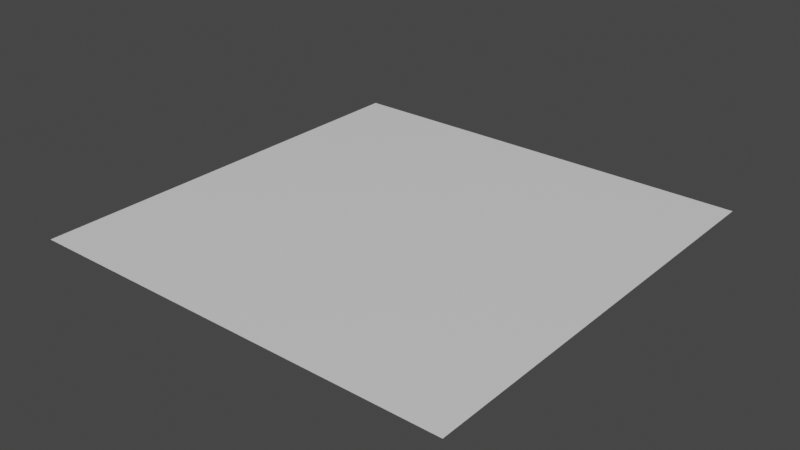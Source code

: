 # Source: FlatQuad.blend  (saved by Blender 2.91.10; exported with 4.5.12 LTS)
import bpy
from mathutils import Matrix  # noqa: F401  (used for matrix-valued properties, if any)

bpy.ops.wm.read_factory_settings(use_empty=True)
scene = bpy.context.scene
scene.name = 'Scene'

# ---- collections
col_collection = bpy.data.collections.new('Collection'); scene.collection.children.link(col_collection)

# ---- materials (node trees are filled in below, after node groups)
mat_material = bpy.data.materials.new('Material')
mat_material.alpha_threshold = 0.0
mat_material.use_transparent_shadow = False
mat_material.line_color = (0.0, 0.0, 0.0, 1.0)

# ---- material node trees
mat_material.use_nodes = True; mat_material.node_tree.nodes.clear()
_N = mat_material.node_tree.nodes; _L = mat_material.node_tree.links
n0 = _N.new('ShaderNodeOutputMaterial'); n0.name = 'Material Output'; n0.location = (300, 300)
n1 = _N.new('ShaderNodeBsdfPrincipled'); n1.name = 'Principled BSDF'; n1.location = (10, 300)
n1.distribution = 'GGX'
n1.subsurface_method = 'BURLEY'
n1.inputs[2].default_value = 0.4
n1.inputs[3].default_value = 1.45
n1.inputs[27].default_value = (0.0, 0.0, 0.0, 1.0)
n1.inputs[28].default_value = 1.0
_L.new(n1.outputs[0], n0.inputs[0])
n0.is_active_output = True

# ---- world
world_world = bpy.data.worlds.new('World'); scene.world = world_world
world_world.use_nodes = True; world_world.node_tree.nodes.clear()
_N = world_world.node_tree.nodes; _L = world_world.node_tree.links
n0 = _N.new('ShaderNodeOutputWorld'); n0.name = 'World Output'; n0.location = (300, 300)
n1 = _N.new('ShaderNodeBackground'); n1.name = 'Background'; n1.location = (10, 300)
n1.inputs[0].default_value = (0.05088, 0.05088, 0.05088, 1.0)
_L.new(n1.outputs[0], n0.inputs[0])
n0.is_active_output = True
world_world.color = (0.05088, 0.05088, 0.05088)
world_world.use_sun_shadow = False
world_world.sun_shadow_jitter_overblur = 0.0

# ---- meshes
me_cube = bpy.data.meshes.new('Cube')
me_cube.from_pydata([(1.0, 1.0, -0.0001938), (1.0, -1.0, -0.0001938), (-1.0, 1.0, -0.0001938), (-1.0, -1.0, -0.0001938)], [], [(0, 2, 3, 1)])
_uv = me_cube.uv_layers.new(name='UVMap')
_uv.uv.foreach_set('vector', [0.625, 0.5, 0.875, 0.5, 0.875, 0.75, 0.625, 0.75])
me_cube.materials.append(mat_material)
me_cube.use_remesh_preserve_volume = False
me_cube.use_remesh_preserve_attributes = False
me_cube.use_mirror_vertex_groups = False
me_cube.update()

# ---- objects
ob_cube = bpy.data.objects.new('Cube', me_cube)

# ---- transforms, parenting, visibility, modifiers, constraints
ob_cube.location = (0.0, 0.0, 0.0)
ob_cube.scale = (0.5, 0.5, 0.5)
ob_cube.lock_rotations_4d = False
ob_cube.empty_display_type = 'ARROWS'
ob_cube.lineart.crease_threshold = 0.0

# ---- collection membership
col_collection.objects.link(ob_cube)

# ---- scene / render settings (as saved in the file)
scene.frame_start = 1; scene.frame_end = 250; scene.frame_set(1)
scene.render.engine = 'BLENDER_EEVEE_NEXT'
scene.cycles.use_denoising = False
scene.cycles.samples = 128
scene.cycles.sampling_pattern = 'TABULATED_SOBOL'
scene.cycles.use_adaptive_sampling = False
scene.cycles.use_light_tree = False
scene.view_settings.view_transform = 'Filmic'
bpy.context.view_layer.update()

# ---- added for rendering (the .blend has no active camera and no usable light): camera, sun
cam_auto = bpy.data.cameras.new('AutoCamera')
cam_auto.lens = 50.0
cam_auto.sensor_width = 36.0
cam_auto.clip_end = 1000.0
ob_auto_camera = bpy.data.objects.new('AutoCamera', cam_auto)
scene.collection.objects.link(ob_auto_camera)
ob_auto_camera.location = (1.30847, -1.57016, 1.04668)
ob_auto_camera.rotation_euler = (1.09748, -7.21219e-08, 0.694738)
scene.camera = ob_auto_camera
light_auto_sun = bpy.data.lights.new('AutoSun', 'SUN')
light_auto_sun.energy = 3.0
light_auto_sun.angle = 0.0523599
ob_auto_sun = bpy.data.objects.new('AutoSun', light_auto_sun)
scene.collection.objects.link(ob_auto_sun)
ob_auto_sun.rotation_euler = (0.872665, 0.174533, 0.523599)
bpy.context.view_layer.update()
